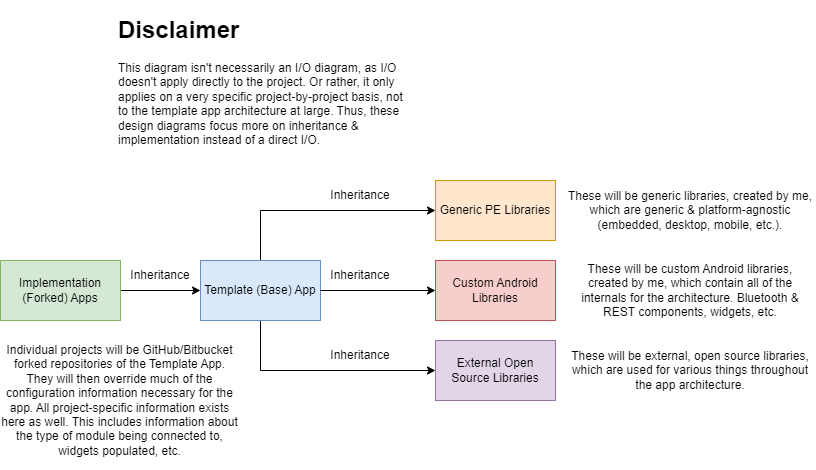

The diagram above was exported from draw.io. Its source (the exported page's mxGraphModel, read from the mxfile embedded in the PNG):
<mxGraphModel dx="1050" dy="530" grid="1" gridSize="10" guides="1" tooltips="1" connect="1" arrows="1" fold="1" page="1" pageScale="1" pageWidth="850" pageHeight="1100" math="0" shadow="0">
  <root>
    <mxCell id="0" />
    <mxCell id="1" parent="0" />
    <mxCell id="rhYw6mh2DUqo9tb4ULvt-22" value="" style="group" vertex="1" connectable="0" parent="1">
      <mxGeometry x="41" y="40" width="815" height="460" as="geometry" />
    </mxCell>
    <mxCell id="rhYw6mh2DUqo9tb4ULvt-11" style="edgeStyle=orthogonalEdgeStyle;rounded=0;orthogonalLoop=1;jettySize=auto;html=1;exitX=0.5;exitY=1;exitDx=0;exitDy=0;entryX=0;entryY=0.5;entryDx=0;entryDy=0;" edge="1" parent="rhYw6mh2DUqo9tb4ULvt-22" source="rhYw6mh2DUqo9tb4ULvt-2" target="rhYw6mh2DUqo9tb4ULvt-10">
      <mxGeometry relative="1" as="geometry" />
    </mxCell>
    <mxCell id="rhYw6mh2DUqo9tb4ULvt-13" style="edgeStyle=orthogonalEdgeStyle;rounded=0;orthogonalLoop=1;jettySize=auto;html=1;exitX=0.5;exitY=0;exitDx=0;exitDy=0;entryX=0;entryY=0.5;entryDx=0;entryDy=0;" edge="1" parent="rhYw6mh2DUqo9tb4ULvt-22" source="rhYw6mh2DUqo9tb4ULvt-2" target="rhYw6mh2DUqo9tb4ULvt-12">
      <mxGeometry relative="1" as="geometry" />
    </mxCell>
    <mxCell id="rhYw6mh2DUqo9tb4ULvt-2" value="Template (Base) App" style="rounded=0;whiteSpace=wrap;html=1;container=0;fillColor=#dae8fc;strokeColor=#6c8ebf;" vertex="1" parent="rhYw6mh2DUqo9tb4ULvt-22">
      <mxGeometry x="200" y="250" width="120" height="60" as="geometry" />
    </mxCell>
    <mxCell id="rhYw6mh2DUqo9tb4ULvt-3" value="" style="edgeStyle=orthogonalEdgeStyle;rounded=0;orthogonalLoop=1;jettySize=auto;html=1;" edge="1" parent="rhYw6mh2DUqo9tb4ULvt-22" source="rhYw6mh2DUqo9tb4ULvt-4" target="rhYw6mh2DUqo9tb4ULvt-2">
      <mxGeometry relative="1" as="geometry" />
    </mxCell>
    <mxCell id="rhYw6mh2DUqo9tb4ULvt-4" value="Implementation (Forked) Apps" style="rounded=0;whiteSpace=wrap;html=1;container=0;fillColor=#d5e8d4;strokeColor=#82b366;" vertex="1" parent="rhYw6mh2DUqo9tb4ULvt-22">
      <mxGeometry y="250" width="120" height="60" as="geometry" />
    </mxCell>
    <mxCell id="rhYw6mh2DUqo9tb4ULvt-5" value="Custom Android Libraries" style="rounded=0;whiteSpace=wrap;html=1;container=0;fillColor=#f8cecc;strokeColor=#b85450;" vertex="1" parent="rhYw6mh2DUqo9tb4ULvt-22">
      <mxGeometry x="435" y="250" width="120" height="60" as="geometry" />
    </mxCell>
    <mxCell id="rhYw6mh2DUqo9tb4ULvt-6" value="" style="edgeStyle=orthogonalEdgeStyle;rounded=0;orthogonalLoop=1;jettySize=auto;html=1;" edge="1" parent="rhYw6mh2DUqo9tb4ULvt-22" source="rhYw6mh2DUqo9tb4ULvt-2" target="rhYw6mh2DUqo9tb4ULvt-5">
      <mxGeometry relative="1" as="geometry" />
    </mxCell>
    <mxCell id="rhYw6mh2DUqo9tb4ULvt-7" value="Inheritance" style="text;html=1;strokeColor=none;fillColor=none;align=center;verticalAlign=middle;whiteSpace=wrap;rounded=0;container=0;" vertex="1" parent="rhYw6mh2DUqo9tb4ULvt-22">
      <mxGeometry x="130" y="250" width="60" height="30" as="geometry" />
    </mxCell>
    <mxCell id="rhYw6mh2DUqo9tb4ULvt-8" value="Inheritance" style="text;html=1;strokeColor=none;fillColor=none;align=center;verticalAlign=middle;whiteSpace=wrap;rounded=0;container=0;" vertex="1" parent="rhYw6mh2DUqo9tb4ULvt-22">
      <mxGeometry x="330" y="250" width="60" height="30" as="geometry" />
    </mxCell>
    <mxCell id="rhYw6mh2DUqo9tb4ULvt-9" value="&lt;h1&gt;Disclaimer&lt;/h1&gt;&lt;p&gt;This diagram isn't necessarily an I/O diagram, as I/O doesn't apply directly to the project. Or rather, it only applies on a very specific project-by-project basis, not to the template app architecture at large. Thus, these design diagrams focus more on inheritance &amp;amp; implementation instead of a direct I/O.&lt;/p&gt;" style="text;html=1;strokeColor=none;fillColor=none;spacing=5;spacingTop=-20;whiteSpace=wrap;overflow=hidden;rounded=0;container=0;" vertex="1" parent="rhYw6mh2DUqo9tb4ULvt-22">
      <mxGeometry x="113" width="295" height="140" as="geometry" />
    </mxCell>
    <mxCell id="rhYw6mh2DUqo9tb4ULvt-10" value="External Open Source Libraries" style="rounded=0;whiteSpace=wrap;html=1;container=0;fillColor=#e1d5e7;strokeColor=#9673a6;" vertex="1" parent="rhYw6mh2DUqo9tb4ULvt-22">
      <mxGeometry x="435" y="330" width="120" height="60" as="geometry" />
    </mxCell>
    <mxCell id="rhYw6mh2DUqo9tb4ULvt-12" value="Generic PE Libraries" style="rounded=0;whiteSpace=wrap;html=1;container=0;fillColor=#ffe6cc;strokeColor=#d79b00;" vertex="1" parent="rhYw6mh2DUqo9tb4ULvt-22">
      <mxGeometry x="435" y="170" width="120" height="60" as="geometry" />
    </mxCell>
    <mxCell id="rhYw6mh2DUqo9tb4ULvt-14" value="These will be generic libraries, created by me, which are generic &amp;amp; platform-agnostic (embedded, desktop, mobile, etc.)." style="text;html=1;align=center;verticalAlign=middle;whiteSpace=wrap;rounded=0;" vertex="1" parent="rhYw6mh2DUqo9tb4ULvt-22">
      <mxGeometry x="565" y="160" width="250" height="80" as="geometry" />
    </mxCell>
    <mxCell id="rhYw6mh2DUqo9tb4ULvt-17" value="These will be custom Android libraries, created by me, which contain all of the internals for the architecture. Bluetooth &amp;amp; REST components, widgets, etc." style="text;html=1;align=center;verticalAlign=middle;whiteSpace=wrap;rounded=0;" vertex="1" parent="rhYw6mh2DUqo9tb4ULvt-22">
      <mxGeometry x="565" y="240" width="250" height="80" as="geometry" />
    </mxCell>
    <mxCell id="rhYw6mh2DUqo9tb4ULvt-18" value="These will be external, open source libraries, which are used for various things throughout the app architecture." style="text;html=1;align=center;verticalAlign=middle;whiteSpace=wrap;rounded=0;" vertex="1" parent="rhYw6mh2DUqo9tb4ULvt-22">
      <mxGeometry x="565" y="320" width="250" height="80" as="geometry" />
    </mxCell>
    <mxCell id="rhYw6mh2DUqo9tb4ULvt-19" value="Inheritance" style="text;html=1;strokeColor=none;fillColor=none;align=center;verticalAlign=middle;whiteSpace=wrap;rounded=0;container=0;" vertex="1" parent="rhYw6mh2DUqo9tb4ULvt-22">
      <mxGeometry x="330" y="170" width="60" height="30" as="geometry" />
    </mxCell>
    <mxCell id="rhYw6mh2DUqo9tb4ULvt-20" value="Inheritance" style="text;html=1;strokeColor=none;fillColor=none;align=center;verticalAlign=middle;whiteSpace=wrap;rounded=0;container=0;" vertex="1" parent="rhYw6mh2DUqo9tb4ULvt-22">
      <mxGeometry x="330" y="330" width="60" height="30" as="geometry" />
    </mxCell>
    <mxCell id="rhYw6mh2DUqo9tb4ULvt-21" value="Individual projects will be GitHub/Bitbucket forked repositories of the Template App. They will then override much of the configuration information necessary for the app. All project-specific information exists here as well. This includes information about the type of module being connected to, widgets populated, etc." style="text;html=1;align=center;verticalAlign=middle;whiteSpace=wrap;rounded=0;" vertex="1" parent="rhYw6mh2DUqo9tb4ULvt-22">
      <mxGeometry y="320" width="239" height="140" as="geometry" />
    </mxCell>
  </root>
</mxGraphModel>